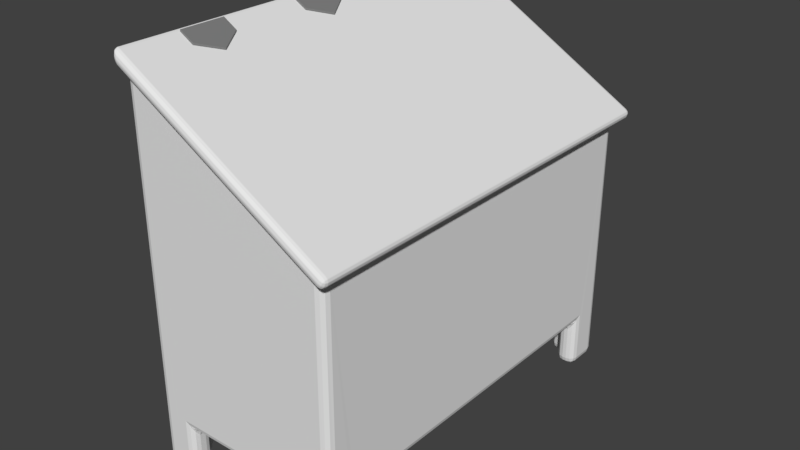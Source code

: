 # Source: Feeder3EvenFewerIPIssues.blend  (saved by Blender 2.79.0; exported with 4.5.12 LTS)
import bpy
from mathutils import Matrix  # noqa: F401  (used for matrix-valued properties, if any)

bpy.ops.wm.read_factory_settings(use_empty=True)
scene = bpy.context.scene
scene.name = 'Scene'

# ---- collections
col_collection_1 = bpy.data.collections.new('Collection 1'); scene.collection.children.link(col_collection_1)

# ---- materials (node trees are filled in below, after node groups)
mat_lid = bpy.data.materials.new('Lid')
mat_lid.alpha_threshold = 0.0
mat_lid.use_transparent_shadow = False
mat_lid.roughness = 0.5
mat_hinge = bpy.data.materials.new('Hinge')
mat_hinge.alpha_threshold = 0.0
mat_hinge.use_transparent_shadow = False
mat_hinge.diffuse_color = (0.2116, 0.2116, 0.2116, 1.0)
mat_hinge.roughness = 0.5

# ---- material node trees

# ---- world
world_world = bpy.data.worlds.new('World'); scene.world = world_world
world_world.color = (0.05088, 0.05088, 0.05088)
world_world.use_sun_shadow = False
world_world.sun_shadow_jitter_overblur = 0.0
world_world.cycles.sampling_method = 'MANUAL'

# ---- meshes
me_cube_004 = bpy.data.meshes.new('Cube.004')
me_cube_004.from_pydata([(0.0, -1.483, 0.07681), (0.0, -1.022, 0.07681), (0.0, 1.021, 0.07681), (0.0, 1.483, 0.07681), (0.1429, -1.022, -0.007183), (0.1429, -1.483, -0.007183), (0.1429, 1.483, -0.007183), (0.1429, 1.021, -0.007183), (0.2662, -1.253, -0.07963), (0.2662, 1.252, -0.07963), (0.0, -1.483, 0.09382), (0.0, -1.022, 0.09382), (0.0, 1.021, 0.09382), (0.0, 1.483, 0.09382), (0.1429, -1.022, 0.009828), (0.1429, -1.483, 0.009828), (0.2662, -1.253, -0.06262), (0.1429, 1.483, 0.009828), (0.1429, 1.021, 0.009828), (0.2662, 1.252, -0.06262), (0.0, -0.231, 0.07681), (0.0, 0.231, 0.07681), (0.1429, 0.231, -0.007183), (0.1429, -0.231, -0.007183), (0.2662, -2.98e-08, -0.07963), (0.0, -0.231, 0.09382), (0.0, 0.231, 0.09382), (0.1429, 0.231, 0.009828), (0.1429, -0.231, 0.009828), (0.2662, -2.98e-08, -0.06262)], [], [(1, 0, 10, 11), (5, 8, 16, 15), (17, 13, 12, 18, 19), (14, 11, 10, 15, 16), (8, 4, 14, 16), (6, 3, 13, 17), (4, 1, 11, 14), (9, 6, 17, 19), (2, 7, 18, 12), (0, 5, 15, 10), (3, 2, 12, 13), (7, 9, 19, 18), (27, 26, 25, 28, 29), (22, 21, 26, 27), (24, 22, 27, 29), (20, 23, 28, 25), (21, 20, 25, 26), (23, 24, 29, 28)])
me_cube_004.polygons.foreach_set('material_index', [1, 1, 1, 1, 1, 0, 1, 1, 1, 1, 0, 1, 1, 0, 1, 1, 0, 1])
me_cube_004.materials.append(mat_lid)
me_cube_004.materials.append(mat_hinge)
me_cube_004.use_remesh_preserve_volume = False
me_cube_004.use_remesh_preserve_attributes = False
me_cube_004.use_mirror_vertex_groups = False
me_cube_004.update()
me_cube_002 = bpy.data.meshes.new('Cube.002')
me_cube_002.from_pydata([(1.606, -2.109, -1.002), (1.664, -2.109, -0.9001), (1.606, 2.109, -1.002), (1.664, 2.109, -0.9001), (-0.4711, -2.109, 0.2101), (-0.4743, -2.109, 0.3512), (-0.4743, 2.109, 0.3512), (-0.4711, 2.109, 0.2101)], [], [(6, 3, 2, 7), (7, 2, 0, 4), (7, 4, 5, 6), (2, 3, 1, 0), (5, 1, 3, 6), (4, 0, 1, 5)])
me_cube_002.materials.append(mat_lid)
me_cube_002.materials.append(mat_hinge)
me_cube_002.use_remesh_preserve_volume = False
me_cube_002.use_remesh_preserve_attributes = False
me_cube_002.use_mirror_vertex_groups = False
me_cube_002.update()
me_cube_003 = bpy.data.meshes.new('Cube.003')
me_cube_003.from_pydata([(-1.0, -1.488, 3.451), (-1.0, -1.021, 3.451), (-1.0, 1.012, 3.451), (-1.0, 1.479, 3.451), (-1.0, -1.488, 3.294), (-1.0, -1.021, 3.294), (-1.0, 1.012, 3.294), (-1.0, 1.479, 3.294), (-1.025, -1.488, 3.451), (-1.025, -1.021, 3.451), (-1.025, 1.012, 3.451), (-1.025, 1.479, 3.451), (-1.025, -1.488, 3.294), (-1.025, -1.021, 3.294), (-1.025, 1.012, 3.294), (-1.025, 1.479, 3.294), (-1.0, -0.2381, 3.451), (-1.0, 0.2285, 3.451), (-1.0, -0.2381, 3.294), (-1.0, 0.2285, 3.294), (-1.025, -0.2381, 3.451), (-1.025, 0.2285, 3.451), (-1.025, -0.2381, 3.294), (-1.025, 0.2285, 3.294)], [], [(2, 3, 11, 10), (7, 6, 14, 15), (14, 10, 11, 15), (12, 8, 9, 13), (6, 2, 10, 14), (0, 1, 9, 8), (4, 0, 8, 12), (5, 4, 12, 13), (3, 7, 15, 11), (1, 5, 13, 9), (3, 2, 6, 7), (1, 0, 4, 5), (22, 20, 21, 23), (16, 17, 21, 20), (18, 16, 20, 22), (19, 18, 22, 23), (17, 19, 23, 21)])
me_cube_003.use_remesh_preserve_volume = False
me_cube_003.use_remesh_preserve_attributes = False
me_cube_003.use_mirror_vertex_groups = False
me_cube_003.update()
me_cube_001 = bpy.data.meshes.new('Cube.001')
me_cube_001.from_pydata([(1.0, -2.005, 0.0), (1.0, -1.626, 0.0), (0.6354, -2.005, 0.0), (1.0, -1.626, 0.5117), (0.6354, -2.005, 0.5117), (-1.0, -2.005, 0.0), (-1.0, -1.626, 0.0), (-0.6354, -2.005, 0.0), (-1.0, -1.626, 0.5117), (-0.6354, -2.005, 0.5117), (1.0, 1.995, 0.0), (1.0, 1.617, 0.0), (0.6354, 1.995, 0.0), (1.0, 1.617, 0.5117), (0.6354, 1.995, 0.5117), (-1.0, 1.995, 0.0), (-1.0, 1.617, 0.0), (-0.6354, 1.995, 0.0), (-1.0, 1.617, 0.5117), (-0.6354, 1.995, 0.5117), (-1.0, -2.005, 3.815), (1.005, -2.005, 2.655), (1.005, 1.995, 2.655), (-1.0, 1.995, 3.815), (-0.818, -1.81, 3.709), (0.7877, -1.81, 2.742), (0.7877, 1.784, 2.742), (-0.818, 1.784, 3.709), (-0.8301, -1.654, 2.304), (0.7451, -1.654, 2.304), (0.7451, 1.939, 2.304), (-0.8301, 1.939, 2.304), (0.8018, -1.786, 1.0), (0.8018, -1.786, 0.0), (0.6354, -1.786, 0.0), (0.8018, -1.626, 0.0), (0.6354, -1.786, 0.5117), (0.8018, -1.626, 0.5117), (-0.7955, -1.786, 1.0), (-0.7955, -1.786, 0.0), (-0.6354, -1.786, 0.0), (-0.7955, -1.626, 0.0), (-0.6354, -1.786, 0.5117), (-0.7955, -1.626, 0.5117), (0.8018, 1.777, 1.0), (0.8018, 1.777, 0.0), (0.6354, 1.777, 0.0), (0.8018, 1.617, 0.0), (0.6354, 1.777, 0.5117), (0.8018, 1.617, 0.5117), (-0.7955, 1.777, 1.0), (-0.7955, 1.777, 0.0), (-0.6354, 1.777, 0.0), (-0.7955, 1.617, 0.0), (-0.6354, 1.777, 0.5117), (-0.7955, 1.617, 0.5117)], [], [(45, 46, 12, 10, 11, 47), (51, 53, 16, 15, 17, 52), (18, 55, 43, 8), (39, 40, 7, 5, 6, 41), (0, 1, 3, 13, 11, 10, 22, 21), (23, 27, 26, 22), (26, 27, 31, 30), (24, 20, 21, 25), (21, 22, 26, 25), (28, 29, 30, 31), (24, 25, 29, 28), (27, 24, 28, 31), (25, 26, 30, 29), (39, 38, 32, 33, 34, 36, 42, 40), (37, 35, 33, 32, 44, 45, 47, 49), (38, 39, 41, 43, 55, 53, 51, 50), (51, 52, 54, 48, 46, 45, 44, 50), (4, 36, 34, 2), (16, 53, 55, 18), (7, 40, 42, 9), (1, 35, 37, 3), (32, 38, 50, 44), (14, 48, 54, 19), (8, 43, 41, 6), (12, 46, 48, 14), (9, 42, 36, 4), (10, 12, 14, 19, 17, 15, 23, 22), (3, 37, 49, 13), (13, 49, 47, 11), (19, 54, 52, 17), (0, 21, 20, 5, 7, 9, 4, 2), (5, 20, 23, 15, 16, 18, 8, 6), (2, 34, 33, 35, 1, 0), (24, 27, 23, 20)])
me_cube_001.use_remesh_preserve_volume = False
me_cube_001.use_remesh_preserve_attributes = False
me_cube_001.use_mirror_vertex_groups = False
me_cube_001.update()
arm_armature = bpy.data.armatures.new('Armature')  # bones are not reproduced

# ---- objects
ob_armature = bpy.data.objects.new('Armature', arm_armature)
ob_lidhinges = bpy.data.objects.new('LidHinges', me_cube_004)
ob_lid = bpy.data.objects.new('Lid', me_cube_002)
ob_feederhinge = bpy.data.objects.new('FeederHinge', me_cube_003)
ob_feeder = bpy.data.objects.new('Feeder', me_cube_001)

# ---- transforms, parenting, visibility, modifiers, constraints
ob_armature.location = (-0.9045, 0.6373, 3.854)
ob_armature.rotation_euler = (-0.0, 2.089, -0.0)
ob_armature.lineart.crease_threshold = 0.0
ob_lidhinges.parent = ob_armature
ob_lidhinges.matrix_parent_inverse = Matrix(((-0.495, 0.0, -0.8689, 2.901), (5.215e-08, 1.0, -1.49e-08, -0.6373), (0.8689, 0.0, -0.495, 2.694), (0.0, 0.0, 0.0, 1.0)))
ob_lidhinges.location = (-0.9526, 0.0, 3.846)
ob_lidhinges.lineart.crease_threshold = 0.0
_vg = ob_lidhinges.vertex_groups.new(name='Bone')
for _i, _w in zip([0, 1, 2, 3, 4, 5, 6, 7, 8, 9, 10, 11, 12, 13, 14, 15, 16, 17, 18, 19, 20, 21, 22, 23, 24, 25, 26, 27, 28, 29], [1.0, 1.0, 1.0, 1.0, 1.0, 1.0, 1.0, 1.0, 1.0, 1.0, 1.0, 1.0, 1.0, 1.0, 1.0, 1.0, 1.0, 1.0, 1.0, 1.0, 1.0, 1.0, 1.0, 1.0, 1.0, 1.0, 1.0, 1.0, 1.0, 1.0]): _vg.add([_i], _w, 'REPLACE')
_vg = ob_lidhinges.vertex_groups.new(name='BigBevel')
_m = ob_lidhinges.modifiers.new('Armature', 'ARMATURE')
_m = ob_lidhinges.modifiers.new('BigBevel', 'BEVEL')
_m.width = 0.052
_m.width_pct = 0.052
_m.segments = 3
_m.limit_method = 'VGROUP'
_m.vertex_group = 'BigBevel'
_m.spread = 0.0
_m = ob_lidhinges.modifiers.new('Bevel', 'BEVEL')
_m.width = 0.005
_m.width_pct = 0.005
_m.segments = 3
_m.limit_method = 'NONE'
_m.spread = 0.0
_m = ob_lidhinges.modifiers.new('Armature.001', 'ARMATURE')
_m.object = ob_armature
ob_lid.parent = ob_armature
ob_lid.matrix_parent_inverse = Matrix(((-0.495, 0.0, -0.8689, 2.901), (5.215e-08, 1.0, -1.49e-08, -0.6373), (0.8689, 0.0, -0.495, 2.694), (0.0, 0.0, 0.0, 1.0)))
ob_lid.location = (-0.5279, 0.0, 3.601)
ob_lid.lineart.crease_threshold = 0.0
_vg = ob_lid.vertex_groups.new(name='Bone')
_vg.add([0, 1, 2, 3, 4, 5, 6, 7], 1.0, 'REPLACE')
_vg = ob_lid.vertex_groups.new(name='BigBevel')
_vg.add([0, 1, 2, 3, 4, 5, 6, 7], 1.0, 'REPLACE')
_m = ob_lid.modifiers.new('Armature', 'ARMATURE')
_m = ob_lid.modifiers.new('BigBevel', 'BEVEL')
_m.width = 0.052
_m.width_pct = 0.052
_m.segments = 3
_m.limit_method = 'VGROUP'
_m.vertex_group = 'BigBevel'
_m.spread = 0.0
_m = ob_lid.modifiers.new('Bevel', 'BEVEL')
_m.width = 0.005
_m.width_pct = 0.005
_m.segments = 3
_m.limit_method = 'NONE'
_m.spread = 0.0
_m = ob_lid.modifiers.new('Armature.001', 'ARMATURE')
_m.object = ob_armature
ob_feederhinge.location = (0.0, 0.0, 0.2826)
ob_feederhinge.lineart.crease_threshold = 0.0
_vg = ob_feederhinge.vertex_groups.new(name='BigBevel')
_vg = ob_feederhinge.vertex_groups.new(name='ModerateBevel')
_m = ob_feederhinge.modifiers.new('Bevel', 'BEVEL')
_m.width = 0.022
_m.width_pct = 0.022
_m.segments = 2
_m.limit_method = 'NONE'
_m.vertex_group = 'Bevel'
_m.spread = 0.0
ob_feeder.location = (0.0, 0.0, 0.0)
ob_feeder.lineart.crease_threshold = 0.0
_vg = ob_feeder.vertex_groups.new(name='Bevel')
_vg.add([0, 1, 2, 3, 4, 5, 6, 7, 8, 9, 10, 11, 12, 13, 14, 15, 16, 17, 18, 19, 20, 21, 22, 23, 24, 25, 26, 27, 28, 29, 30, 31, 33, 34, 35, 36, 37, 39, 40, 41, 42, 43, 45, 46, 47, 48, 49, 51, 52, 53, 54, 55], 1.0, 'REPLACE')
_m = ob_feeder.modifiers.new('Bevel', 'BEVEL')
_m.width = 0.101
_m.width_pct = 0.101
_m.segments = 3
_m.limit_method = 'VGROUP'
_m.vertex_group = 'Bevel'
_m.spread = 0.0

# ---- collection membership
col_collection_1.objects.link(ob_armature)
col_collection_1.objects.link(ob_lidhinges)
col_collection_1.objects.link(ob_lid)
col_collection_1.objects.link(ob_feederhinge)
col_collection_1.objects.link(ob_feeder)

# ---- scene / render settings (as saved in the file)
scene.frame_start = 1; scene.frame_end = 36; scene.frame_set(0)
scene.render.engine = 'BLENDER_EEVEE_NEXT'
scene.render.resolution_percentage = 50
scene.render.fps = 60
scene.render.dither_intensity = 0.0
scene.cycles.use_denoising = False
scene.cycles.samples = 128
scene.cycles.sampling_pattern = 'TABULATED_SOBOL'
scene.cycles.use_adaptive_sampling = False
scene.cycles.use_light_tree = False
scene.cycles.blur_glossy = 0.0
scene.cycles.sample_clamp_indirect = 0.0
scene.view_settings.view_transform = 'Standard'
bpy.context.view_layer.update()

# ---- added for rendering (the .blend has no active camera and no usable light): camera, sun
cam_auto = bpy.data.cameras.new('AutoCamera')
cam_auto.lens = 50.0
cam_auto.sensor_width = 36.0
cam_auto.clip_end = 1000.0
ob_auto_camera = bpy.data.objects.new('AutoCamera', cam_auto)
scene.collection.objects.link(ob_auto_camera)
ob_auto_camera.location = (5.74117, -6.8345, 6.52563)
ob_auto_camera.rotation_euler = (1.09748, -7.21219e-08, 0.694738)
scene.camera = ob_auto_camera
light_auto_sun = bpy.data.lights.new('AutoSun', 'SUN')
light_auto_sun.energy = 3.0
light_auto_sun.angle = 0.0523599
ob_auto_sun = bpy.data.objects.new('AutoSun', light_auto_sun)
scene.collection.objects.link(ob_auto_sun)
ob_auto_sun.rotation_euler = (0.872665, 0.174533, 0.523599)
bpy.context.view_layer.update()
